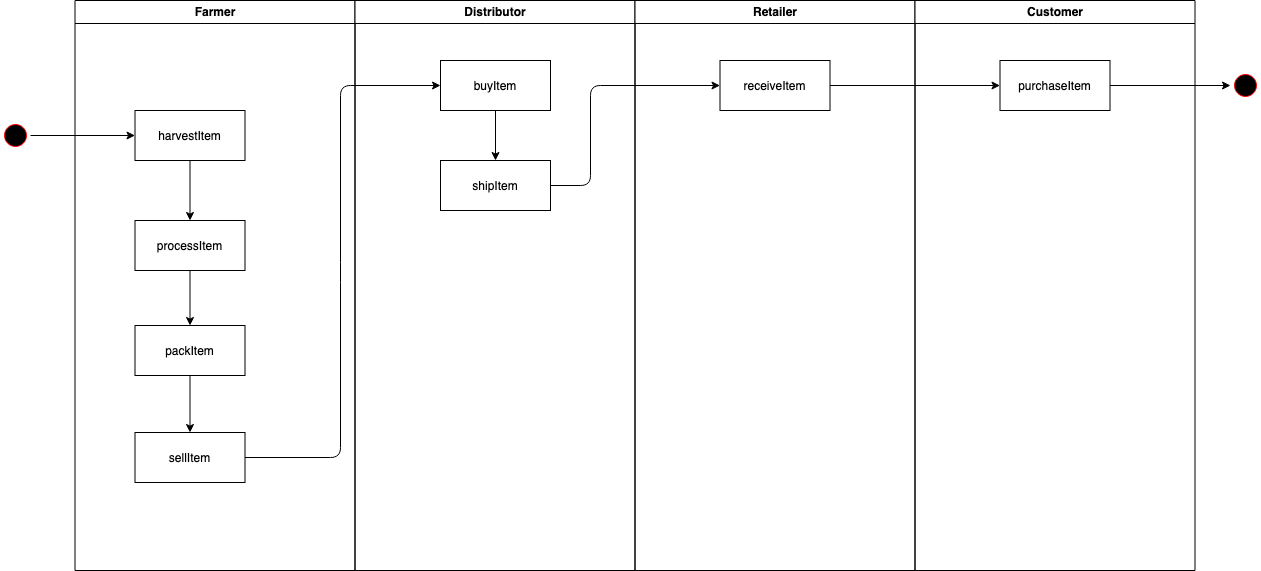

The diagram above was exported from draw.io. Its source (the exported page's mxGraphModel, read from the mxfile embedded in the PNG):
<mxGraphModel dx="2946" dy="1127" grid="1" gridSize="10" guides="1" tooltips="1" connect="1" arrows="1" fold="1" page="1" pageScale="1" pageWidth="1169" pageHeight="826" background="none" math="0" shadow="0">
  <root>
    <mxCell id="0" />
    <mxCell id="1" parent="0" />
    <mxCell id="2" value="Farmer" style="swimlane;whiteSpace=wrap" parent="1" vertex="1">
      <mxGeometry x="164.5" y="128" width="280" height="570" as="geometry" />
    </mxCell>
    <mxCell id="CZH1Vofme-vFMQnL_gd_-57" value="" style="edgeStyle=orthogonalEdgeStyle;rounded=0;orthogonalLoop=1;jettySize=auto;html=1;" edge="1" parent="2" source="7" target="8">
      <mxGeometry relative="1" as="geometry" />
    </mxCell>
    <mxCell id="7" value="harvestItem" style="" parent="2" vertex="1">
      <mxGeometry x="60" y="110" width="110" height="50" as="geometry" />
    </mxCell>
    <mxCell id="CZH1Vofme-vFMQnL_gd_-58" value="" style="edgeStyle=orthogonalEdgeStyle;rounded=0;orthogonalLoop=1;jettySize=auto;html=1;" edge="1" parent="2" source="8" target="10">
      <mxGeometry relative="1" as="geometry" />
    </mxCell>
    <mxCell id="8" value="processItem" style="" parent="2" vertex="1">
      <mxGeometry x="60" y="220" width="110" height="50" as="geometry" />
    </mxCell>
    <mxCell id="CZH1Vofme-vFMQnL_gd_-59" value="" style="edgeStyle=orthogonalEdgeStyle;rounded=0;orthogonalLoop=1;jettySize=auto;html=1;" edge="1" parent="2" source="10" target="CZH1Vofme-vFMQnL_gd_-53">
      <mxGeometry relative="1" as="geometry" />
    </mxCell>
    <mxCell id="10" value="packItem" style="" parent="2" vertex="1">
      <mxGeometry x="60" y="325" width="110" height="50" as="geometry" />
    </mxCell>
    <mxCell id="CZH1Vofme-vFMQnL_gd_-53" value="sellItem" style="" vertex="1" parent="2">
      <mxGeometry x="60" y="432" width="110" height="50" as="geometry" />
    </mxCell>
    <mxCell id="3" value="Distributor" style="swimlane;whiteSpace=wrap" parent="1" vertex="1">
      <mxGeometry x="444.5" y="128" width="280" height="570" as="geometry" />
    </mxCell>
    <mxCell id="CZH1Vofme-vFMQnL_gd_-62" value="" style="edgeStyle=orthogonalEdgeStyle;rounded=0;orthogonalLoop=1;jettySize=auto;html=1;" edge="1" parent="3" source="CZH1Vofme-vFMQnL_gd_-60" target="CZH1Vofme-vFMQnL_gd_-61">
      <mxGeometry relative="1" as="geometry" />
    </mxCell>
    <mxCell id="CZH1Vofme-vFMQnL_gd_-60" value="buyItem" style="" vertex="1" parent="3">
      <mxGeometry x="85.5" y="60" width="110" height="50" as="geometry" />
    </mxCell>
    <mxCell id="CZH1Vofme-vFMQnL_gd_-61" value="shipItem" style="" vertex="1" parent="3">
      <mxGeometry x="85.5" y="160" width="110" height="50" as="geometry" />
    </mxCell>
    <mxCell id="4" value="Retailer" style="swimlane;whiteSpace=wrap" parent="1" vertex="1">
      <mxGeometry x="724.5" y="128" width="280" height="570" as="geometry" />
    </mxCell>
    <mxCell id="CZH1Vofme-vFMQnL_gd_-64" value="receiveItem" style="" vertex="1" parent="4">
      <mxGeometry x="85" y="60" width="110" height="50" as="geometry" />
    </mxCell>
    <mxCell id="CZH1Vofme-vFMQnL_gd_-41" value="Customer" style="swimlane;whiteSpace=wrap" vertex="1" parent="1">
      <mxGeometry x="1004.5" y="128" width="280" height="570" as="geometry" />
    </mxCell>
    <mxCell id="CZH1Vofme-vFMQnL_gd_-65" value="purchaseItem" style="" vertex="1" parent="CZH1Vofme-vFMQnL_gd_-41">
      <mxGeometry x="85" y="60" width="110" height="50" as="geometry" />
    </mxCell>
    <mxCell id="CZH1Vofme-vFMQnL_gd_-63" value="" style="endArrow=classic;html=1;exitX=1;exitY=0.5;exitDx=0;exitDy=0;entryX=0;entryY=0.5;entryDx=0;entryDy=0;" edge="1" parent="1" source="CZH1Vofme-vFMQnL_gd_-53" target="CZH1Vofme-vFMQnL_gd_-60">
      <mxGeometry width="50" height="50" relative="1" as="geometry">
        <mxPoint x="560" y="580" as="sourcePoint" />
        <mxPoint x="610" y="530" as="targetPoint" />
        <Array as="points">
          <mxPoint x="430" y="585" />
          <mxPoint x="430" y="400" />
          <mxPoint x="430" y="213" />
        </Array>
      </mxGeometry>
    </mxCell>
    <mxCell id="CZH1Vofme-vFMQnL_gd_-66" value="" style="endArrow=classic;html=1;exitX=1;exitY=0.5;exitDx=0;exitDy=0;entryX=0;entryY=0.5;entryDx=0;entryDy=0;" edge="1" parent="1" source="CZH1Vofme-vFMQnL_gd_-61" target="CZH1Vofme-vFMQnL_gd_-64">
      <mxGeometry width="50" height="50" relative="1" as="geometry">
        <mxPoint x="560" y="580" as="sourcePoint" />
        <mxPoint x="610" y="530" as="targetPoint" />
        <Array as="points">
          <mxPoint x="680" y="313" />
          <mxPoint x="680" y="213" />
        </Array>
      </mxGeometry>
    </mxCell>
    <mxCell id="CZH1Vofme-vFMQnL_gd_-67" value="" style="endArrow=classic;html=1;exitX=1;exitY=0.5;exitDx=0;exitDy=0;entryX=0;entryY=0.5;entryDx=0;entryDy=0;" edge="1" parent="1" source="CZH1Vofme-vFMQnL_gd_-64" target="CZH1Vofme-vFMQnL_gd_-65">
      <mxGeometry width="50" height="50" relative="1" as="geometry">
        <mxPoint x="560" y="580" as="sourcePoint" />
        <mxPoint x="610" y="530" as="targetPoint" />
      </mxGeometry>
    </mxCell>
    <mxCell id="5" value="" style="ellipse;shape=startState;fillColor=#000000;strokeColor=#ff0000;" parent="1" vertex="1">
      <mxGeometry x="90" y="248" width="30" height="30" as="geometry" />
    </mxCell>
    <mxCell id="CZH1Vofme-vFMQnL_gd_-56" value="" style="edgeStyle=orthogonalEdgeStyle;rounded=0;orthogonalLoop=1;jettySize=auto;html=1;" edge="1" parent="1" source="5" target="7">
      <mxGeometry relative="1" as="geometry" />
    </mxCell>
    <mxCell id="CZH1Vofme-vFMQnL_gd_-68" value="" style="ellipse;shape=startState;fillColor=#000000;strokeColor=#ff0000;" vertex="1" parent="1">
      <mxGeometry x="1320" y="198" width="30" height="30" as="geometry" />
    </mxCell>
    <mxCell id="CZH1Vofme-vFMQnL_gd_-69" value="" style="edgeStyle=orthogonalEdgeStyle;rounded=0;orthogonalLoop=1;jettySize=auto;html=1;" edge="1" parent="1" source="CZH1Vofme-vFMQnL_gd_-65" target="CZH1Vofme-vFMQnL_gd_-68">
      <mxGeometry relative="1" as="geometry" />
    </mxCell>
  </root>
</mxGraphModel>